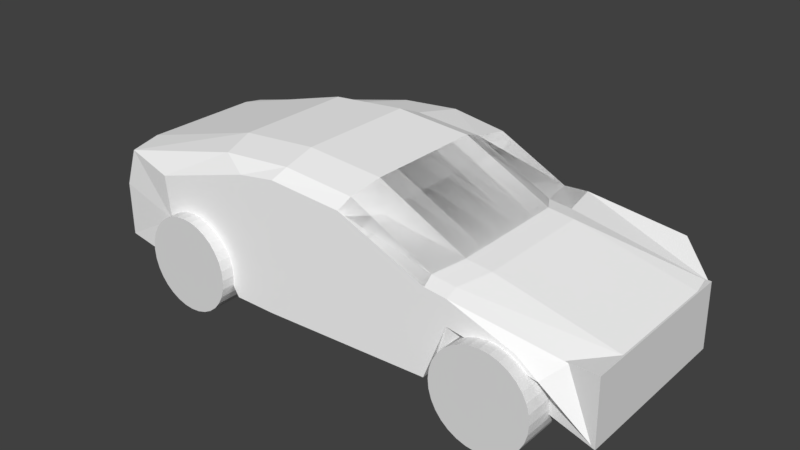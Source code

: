 # Source: car.blend  (saved by Blender 2.79.0; exported with 4.5.12 LTS)
import bpy
from mathutils import Matrix  # noqa: F401  (used for matrix-valued properties, if any)

bpy.ops.wm.read_factory_settings(use_empty=True)
scene = bpy.context.scene
scene.name = 'Scene'

# ---- collections
col_collection_1 = bpy.data.collections.new('Collection 1'); scene.collection.children.link(col_collection_1)

# ---- materials (node trees are filled in below, after node groups)
mat_c__lbremasteredrequiem_pc_nzp_models_vmodels_karambit2 = bpy.data.materials.new('C:\\lbremasteredrequiem\\pc\\nzp\\models\\VModels\\karambit2')
mat_c__lbremasteredrequiem_pc_nzp_models_vmodels_karambit2.alpha_threshold = 0.0
mat_c__lbremasteredrequiem_pc_nzp_models_vmodels_karambit2.use_transparent_shadow = False
mat_c__lbremasteredrequiem_pc_nzp_models_vmodels_karambit2.diffuse_color = (1.0, 1.0, 1.0, 1.0)
mat_c__lbremasteredrequiem_pc_nzp_models_vmodels_karambit2.roughness = 0.5

# ---- material node trees

# ---- world
world_world = bpy.data.worlds.new('World'); scene.world = world_world
world_world.color = (0.05088, 0.05088, 0.05088)
world_world.use_sun_shadow = False
world_world.sun_shadow_jitter_overblur = 0.0
world_world.cycles.sampling_method = 'MANUAL'

# ---- meshes
me_cylinder_002 = bpy.data.meshes.new('Cylinder.002')
me_cylinder_002.from_pydata([(-1.57e-08, 0.9977, 1.902), (-9.963e-09, 0.9985, 2.841), (0.1951, 0.9785, 1.902), (0.1951, 0.9793, 2.841), (0.3827, 0.9216, 1.902), (0.3827, 0.9224, 2.841), (0.5556, 0.8292, 1.902), (0.5556, 0.83, 2.841), (0.7071, 0.7048, 1.902), (0.7071, 0.7056, 2.841), (0.8315, 0.5533, 1.902), (0.8315, 0.5541, 2.841), (0.9239, 0.3804, 1.902), (0.9239, 0.3812, 2.841), (0.9808, 0.1928, 1.902), (0.9808, 0.1936, 2.841), (1.0, -0.002311, 1.902), (1.0, -0.001466, 2.841), (0.9808, -0.1974, 1.902), (0.9808, -0.1966, 2.841), (0.9239, -0.385, 1.902), (0.9239, -0.3841, 2.841), (0.8315, -0.5579, 1.902), (0.8315, -0.557, 2.841), (0.7071, -0.7094, 1.902), (0.7071, -0.7086, 2.841), (0.5556, -0.8338, 1.902), (0.5556, -0.8329, 2.841), (0.3827, -0.9262, 1.902), (0.3827, -0.9253, 2.841), (0.1951, -0.9831, 1.902), (0.1951, -0.9823, 2.841), (-3.415e-07, -1.002, 1.902), (-3.358e-07, -1.001, 2.841), (-0.1951, -0.9831, 1.902), (-0.1951, -0.9823, 2.841), (-0.3827, -0.9262, 1.902), (-0.3827, -0.9253, 2.841), (-0.5556, -0.8338, 1.902), (-0.5556, -0.8329, 2.841), (-0.7071, -0.7094, 1.902), (-0.7071, -0.7086, 2.841), (-0.8315, -0.5579, 1.902), (-0.8315, -0.557, 2.841), (-0.9239, -0.385, 1.902), (-0.9239, -0.3841, 2.841), (-0.9808, -0.1974, 1.902), (-0.9808, -0.1966, 2.841), (-1.0, -0.00231, 1.902), (-1.0, -0.001465, 2.841), (-0.9808, 0.1928, 1.902), (-0.9808, 0.1936, 2.841), (-0.9239, 0.3804, 1.902), (-0.9239, 0.3812, 2.841), (-0.8315, 0.5533, 1.902), (-0.8315, 0.5541, 2.841), (-0.7071, 0.7048, 1.902), (-0.7071, 0.7056, 2.841), (-0.5556, 0.8292, 1.902), (-0.5556, 0.83, 2.841), (-0.3827, 0.9216, 1.902), (-0.3827, 0.9224, 2.841), (-0.1951, 0.9785, 1.902), (-0.1951, 0.9793, 2.841), (-1.57e-08, 0.9977, 1.902), (0.1951, 0.9785, 1.902), (0.3827, 0.9216, 1.902), (0.5556, 0.8292, 1.902), (0.7071, 0.7048, 1.902), (0.8315, 0.5533, 1.902), (0.9239, 0.3804, 1.902), (0.9808, 0.1928, 1.902), (1.0, -0.002311, 1.902), (0.9808, -0.1974, 1.902), (0.9239, -0.385, 1.902), (0.8315, -0.5579, 1.902), (0.7071, -0.7094, 1.902), (0.5556, -0.8338, 1.902), (0.3827, -0.9262, 1.902), (0.1951, -0.9831, 1.902), (-3.415e-07, -1.002, 1.902), (-0.1951, -0.9831, 1.902), (-0.3827, -0.9262, 1.902), (-0.5556, -0.8338, 1.902), (-0.7071, -0.7094, 1.902), (-0.8315, -0.5579, 1.902), (-0.9239, -0.385, 1.902), (-0.9808, -0.1974, 1.902), (-1.0, -0.00231, 1.902), (-0.9808, 0.1928, 1.902), (-0.9239, 0.3804, 1.902), (-0.8315, 0.5533, 1.902), (-0.7071, 0.7048, 1.902), (-0.5556, 0.8292, 1.902), (-0.3827, 0.9216, 1.902), (-0.1951, 0.9785, 1.902), (8.493e-09, 1.001, -2.569), (1.423e-08, 1.002, -1.63), (0.1951, 0.982, -2.569), (0.1951, 0.9829, -1.63), (0.3827, 0.9251, -2.569), (0.3827, 0.926, -1.63), (0.5556, 0.8327, -2.569), (0.5556, 0.8336, -1.63), (0.7071, 0.7084, -2.569), (0.7071, 0.7092, -1.63), (0.8315, 0.5568, -2.569), (0.8315, 0.5577, -1.63), (0.9239, 0.3839, -2.569), (0.9239, 0.3848, -1.63), (0.9808, 0.1963, -2.569), (0.9808, 0.1972, -1.63), (1.0, 0.00125, -2.569), (1.0, 0.002095, -1.63), (0.9808, -0.1938, -2.569), (0.9808, -0.193, -1.63), (0.9239, -0.3814, -2.569), (0.9239, -0.3806, -1.63), (0.8315, -0.5543, -2.569), (0.8315, -0.5535, -1.63), (0.7071, -0.7059, -2.569), (0.7071, -0.705, -1.63), (0.5556, -0.8302, -2.569), (0.5556, -0.8294, -1.63), (0.3827, -0.9226, -2.569), (0.3827, -0.9218, -1.63), (0.1951, -0.9795, -2.569), (0.1951, -0.9787, -1.63), (-3.173e-07, -0.9988, -2.569), (-3.116e-07, -0.9979, -1.63), (-0.1951, -0.9795, -2.569), (-0.1951, -0.9787, -1.63), (-0.3827, -0.9226, -2.569), (-0.3827, -0.9218, -1.63), (-0.5556, -0.8302, -2.569), (-0.5556, -0.8294, -1.63), (-0.7071, -0.7059, -2.569), (-0.7071, -0.705, -1.63), (-0.8315, -0.5543, -2.569), (-0.8315, -0.5535, -1.63), (-0.9239, -0.3814, -2.569), (-0.9239, -0.3806, -1.63), (-0.9808, -0.1938, -2.569), (-0.9808, -0.193, -1.63), (-1.0, 0.001251, -2.569), (-1.0, 0.002096, -1.63), (-0.9808, 0.1963, -2.569), (-0.9808, 0.1972, -1.63), (-0.9239, 0.3839, -2.569), (-0.9239, 0.3848, -1.63), (-0.8315, 0.5568, -2.569), (-0.8315, 0.5577, -1.63), (-0.7071, 0.7084, -2.569), (-0.7071, 0.7092, -1.63), (-0.5556, 0.8327, -2.569), (-0.5556, 0.8336, -1.63), (-0.3827, 0.9251, -2.569), (-0.3827, 0.926, -1.63), (-0.1951, 0.982, -2.569), (-0.1951, 0.9829, -1.63), (8.493e-09, 1.001, -2.569), (0.1951, 0.982, -2.569), (0.3827, 0.9251, -2.569), (0.5556, 0.8327, -2.569), (0.7071, 0.7084, -2.569), (0.8315, 0.5568, -2.569), (0.9239, 0.3839, -2.569), (0.9808, 0.1963, -2.569), (1.0, 0.00125, -2.569), (0.9808, -0.1938, -2.569), (0.9239, -0.3814, -2.569), (0.8315, -0.5543, -2.569), (0.7071, -0.7059, -2.569), (0.5556, -0.8302, -2.569), (0.3827, -0.9226, -2.569), (0.1951, -0.9795, -2.569), (-3.173e-07, -0.9988, -2.569), (-0.1951, -0.9795, -2.569), (-0.3827, -0.9226, -2.569), (-0.5556, -0.8302, -2.569), (-0.7071, -0.7059, -2.569), (-0.8315, -0.5543, -2.569), (-0.9239, -0.3814, -2.569), (-0.9808, -0.1938, -2.569), (-1.0, 0.001251, -2.569), (-0.9808, 0.1963, -2.569), (-0.9239, 0.3839, -2.569), (-0.8315, 0.5568, -2.569), (-0.7071, 0.7084, -2.569), (-0.5556, 0.8327, -2.569), (-0.3827, 0.9251, -2.569), (-0.1951, 0.982, -2.569)], [], [(0, 1, 3, 2), (2, 3, 5, 4), (4, 5, 7, 6), (6, 7, 9, 8), (8, 9, 11, 10), (10, 11, 13, 12), (12, 13, 15, 14), (14, 15, 17, 16), (16, 17, 19, 18), (18, 19, 21, 20), (20, 21, 23, 22), (22, 23, 25, 24), (24, 25, 27, 26), (26, 27, 29, 28), (28, 29, 31, 30), (30, 31, 33, 32), (32, 33, 35, 34), (34, 35, 37, 36), (36, 37, 39, 38), (38, 39, 41, 40), (40, 41, 43, 42), (42, 43, 45, 44), (44, 45, 47, 46), (46, 47, 49, 48), (48, 49, 51, 50), (50, 51, 53, 52), (52, 53, 55, 54), (54, 55, 57, 56), (56, 57, 59, 58), (58, 59, 61, 60), (3, 1, 63, 61, 59, 57, 55, 53, 51, 49, 47, 45, 43, 41, 39, 37, 35, 33, 31, 29, 27, 25, 23, 21, 19, 17, 15, 13, 11, 9, 7, 5), (60, 61, 63, 62), (62, 63, 1, 0), (0, 2, 4, 6, 8, 10, 12, 14, 16, 18, 20, 22, 24, 26, 28, 30, 32, 34, 36, 38, 40, 42, 44, 46, 48, 50, 52, 54, 56, 58, 60, 62), (64, 65, 66, 67, 68, 69, 70, 71, 72, 73, 74, 75, 76, 77, 78, 79, 80, 81, 82, 83, 84, 85, 86, 87, 88, 89, 90, 91, 92, 93, 94, 95), (96, 97, 99, 98), (98, 99, 101, 100), (100, 101, 103, 102), (102, 103, 105, 104), (104, 105, 107, 106), (106, 107, 109, 108), (108, 109, 111, 110), (110, 111, 113, 112), (112, 113, 115, 114), (114, 115, 117, 116), (116, 117, 119, 118), (118, 119, 121, 120), (120, 121, 123, 122), (122, 123, 125, 124), (124, 125, 127, 126), (126, 127, 129, 128), (128, 129, 131, 130), (130, 131, 133, 132), (132, 133, 135, 134), (134, 135, 137, 136), (136, 137, 139, 138), (138, 139, 141, 140), (140, 141, 143, 142), (142, 143, 145, 144), (144, 145, 147, 146), (146, 147, 149, 148), (148, 149, 151, 150), (150, 151, 153, 152), (152, 153, 155, 154), (154, 155, 157, 156), (99, 97, 159, 157, 155, 153, 151, 149, 147, 145, 143, 141, 139, 137, 135, 133, 131, 129, 127, 125, 123, 121, 119, 117, 115, 113, 111, 109, 107, 105, 103, 101), (156, 157, 159, 158), (158, 159, 97, 96), (96, 98, 100, 102, 104, 106, 108, 110, 112, 114, 116, 118, 120, 122, 124, 126, 128, 130, 132, 134, 136, 138, 140, 142, 144, 146, 148, 150, 152, 154, 156, 158), (160, 161, 162, 163, 164, 165, 166, 167, 168, 169, 170, 171, 172, 173, 174, 175, 176, 177, 178, 179, 180, 181, 182, 183, 184, 185, 186, 187, 188, 189, 190, 191)])
_uv = me_cylinder_002.uv_layers.new(name='UVMap')
_uv.uv.foreach_set('vector', [0.9675, 0.3127, 0.9675, 0.4594, 0.9369, 0.4594, 0.9369, 0.3127, 0.9994, 0.1486, 0.9994, 0.2953, 0.9688, 0.2953, 0.9688, 0.1486, 0.528, 0.7566, 0.528, 0.9034, 0.4974, 0.9033, 0.4974, 0.7566, 0.9102, 0.7728, 0.9102, 0.9195, 0.8796, 0.9195, 0.8796, 0.7728, 0.4325, 0.7567, 0.4325, 0.9034, 0.4019, 0.9034, 0.4019, 0.7566, 0.8784, 0.6248, 0.8784, 0.7716, 0.8478, 0.7715, 0.8478, 0.6248, 0.8147, 0.6248, 0.8147, 0.7716, 0.7841, 0.7715, 0.7841, 0.6248, 0.4325, 0.6087, 0.4325, 0.7554, 0.4019, 0.7554, 0.4019, 0.6087, 0.6236, 0.3127, 0.6236, 0.4595, 0.593, 0.4594, 0.593, 0.3127, 0.4006, 0.3127, 0.4006, 0.4595, 0.37, 0.4594, 0.37, 0.3127, 0.4962, 0.4607, 0.4962, 0.6074, 0.4656, 0.6074, 0.4656, 0.4607, 0.6236, 0.7567, 0.6236, 0.9034, 0.593, 0.9033, 0.593, 0.7566, 0.6554, 0.7728, 0.6554, 0.9195, 0.6248, 0.9195, 0.6248, 0.7728, 0.9421, 0.7728, 0.9421, 0.9195, 0.9115, 0.9195, 0.9115, 0.7728, 0.9994, 0.3127, 0.9994, 0.4594, 0.9688, 0.4594, 0.9688, 0.3127, 0.9994, 0.4607, 0.9994, 0.6074, 0.9688, 0.6074, 0.9688, 0.4607, 0.3688, 0.4607, 0.3688, 0.6074, 0.3382, 0.6074, 0.3382, 0.4607, 0.9739, 0.6248, 0.9739, 0.7715, 0.9433, 0.7715, 0.9433, 0.6248, 0.9421, 0.6248, 0.9421, 0.7715, 0.9115, 0.7715, 0.9115, 0.6248, 0.9102, 0.6248, 0.9102, 0.7715, 0.8796, 0.7715, 0.8796, 0.6248, 0.5599, 0.7566, 0.5599, 0.9033, 0.5293, 0.9034, 0.5293, 0.7567, 0.8465, 0.6248, 0.8465, 0.7715, 0.8159, 0.7716, 0.8159, 0.6248, 0.7828, 0.6248, 0.7828, 0.7715, 0.7522, 0.7716, 0.7522, 0.6248, 0.4325, 0.4607, 0.4325, 0.6074, 0.4019, 0.6074, 0.4019, 0.4607, 0.6236, 0.4607, 0.6236, 0.6074, 0.593, 0.6074, 0.593, 0.4607, 0.751, 0.6248, 0.751, 0.7715, 0.7204, 0.7716, 0.7204, 0.6248, 0.4643, 0.6087, 0.4643, 0.7554, 0.4337, 0.7554, 0.4337, 0.6087, 0.5917, 0.6087, 0.5917, 0.7554, 0.5611, 0.7554, 0.5611, 0.6087, 0.6873, 0.6248, 0.6873, 0.7715, 0.6567, 0.7715, 0.6567, 0.6248, 0.4006, 0.7566, 0.4006, 0.9033, 0.37, 0.9034, 0.37, 0.7566, 0.8256, 0.6176, 0.7956, 0.6236, 0.7649, 0.6236, 0.7349, 0.6176, 0.7066, 0.6059, 0.6812, 0.5889, 0.6595, 0.5672, 0.6425, 0.5418, 0.6308, 0.5135, 0.6248, 0.4835, 0.6248, 0.4528, 0.6308, 0.4228, 0.6425, 0.3945, 0.6595, 0.3691, 0.6812, 0.3474, 0.7066, 0.3304, 0.7349, 0.3187, 0.7649, 0.3127, 0.7956, 0.3127, 0.8256, 0.3187, 0.8539, 0.3304, 0.8793, 0.3474, 0.901, 0.3691, 0.918, 0.3945, 0.9297, 0.4228, 0.9357, 0.4528, 0.9357, 0.4835, 0.9297, 0.5135, 0.918, 0.5418, 0.901, 0.5672, 0.8793, 0.5889, 0.8539, 0.6059, 0.8465, 0.7728, 0.8465, 0.9195, 0.8159, 0.9195, 0.8159, 0.7728, 0.9994, 0.0006155, 0.9994, 0.1473, 0.9688, 0.1473, 0.9688, 0.0006178, 0.4835, 0.0006155, 0.5135, 0.006589, 0.5418, 0.01831, 0.5672, 0.03532, 0.5889, 0.05697, 0.6059, 0.08242, 0.6176, 0.1107, 0.6236, 0.1407, 0.6236, 0.1714, 0.6176, 0.2014, 0.6059, 0.2297, 0.5889, 0.2551, 0.5672, 0.2768, 0.5418, 0.2938, 0.5135, 0.3055, 0.4835, 0.3115, 0.4528, 0.3115, 0.4228, 0.3055, 0.3945, 0.2938, 0.3691, 0.2768, 0.3474, 0.2551, 0.3304, 0.2297, 0.3187, 0.2014, 0.3127, 0.1714, 0.3127, 0.1407, 0.3187, 0.1107, 0.3304, 0.08242, 0.3474, 0.05697, 0.3691, 0.03532, 0.3945, 0.01831, 0.4228, 0.006589, 0.4528, 0.0006156, 0.7956, 0.0006155, 0.8256, 0.006589, 0.8539, 0.01831, 0.8793, 0.03532, 0.901, 0.05697, 0.918, 0.08242, 0.9297, 0.1107, 0.9357, 0.1407, 0.9357, 0.1714, 0.9297, 0.2014, 0.918, 0.2297, 0.901, 0.2551, 0.8793, 0.2768, 0.8539, 0.2938, 0.8256, 0.3055, 0.7956, 0.3115, 0.7649, 0.3115, 0.7349, 0.3055, 0.7066, 0.2938, 0.6812, 0.2768, 0.6595, 0.2551, 0.6425, 0.2297, 0.6308, 0.2014, 0.6248, 0.1714, 0.6248, 0.1407, 0.6308, 0.1107, 0.6425, 0.08242, 0.6595, 0.05697, 0.6812, 0.03532, 0.7066, 0.01831, 0.7349, 0.006589, 0.7649, 0.0006156, 0.9675, 0.0006186, 0.9675, 0.1473, 0.9369, 0.1473, 0.9369, 0.0006155, 0.7191, 0.7728, 0.7191, 0.9195, 0.6885, 0.9195, 0.6885, 0.7728, 0.4962, 0.7566, 0.4962, 0.9034, 0.4656, 0.9033, 0.4656, 0.7566, 0.6554, 0.6248, 0.6554, 0.7715, 0.6248, 0.7715, 0.6248, 0.6248, 0.5599, 0.4607, 0.5599, 0.6074, 0.5293, 0.6074, 0.5293, 0.4607, 0.528, 0.4607, 0.528, 0.6074, 0.4974, 0.6074, 0.4974, 0.4607, 0.4643, 0.3127, 0.4643, 0.4595, 0.4337, 0.4594, 0.4337, 0.3127, 0.5599, 0.3127, 0.5599, 0.4595, 0.5293, 0.4594, 0.5293, 0.3127, 0.5917, 0.3127, 0.5917, 0.4595, 0.5611, 0.4594, 0.5611, 0.3127, 0.4325, 0.3127, 0.4325, 0.4595, 0.4019, 0.4594, 0.4019, 0.3127, 0.4643, 0.4607, 0.4643, 0.6074, 0.4337, 0.6074, 0.4337, 0.4607, 0.5599, 0.6087, 0.5599, 0.7554, 0.5293, 0.7554, 0.5293, 0.6087, 0.528, 0.6087, 0.528, 0.7554, 0.4974, 0.7554, 0.4974, 0.6087, 0.3688, 0.7566, 0.3688, 0.9033, 0.3382, 0.9033, 0.3382, 0.7566, 0.6873, 0.7728, 0.6873, 0.9195, 0.6567, 0.9195, 0.6567, 0.7728, 0.9675, 0.1486, 0.9675, 0.2953, 0.9369, 0.2953, 0.9369, 0.1486, 0.9675, 0.4607, 0.9675, 0.6074, 0.9369, 0.6074, 0.9369, 0.4607, 0.751, 0.7728, 0.751, 0.9195, 0.7204, 0.9195, 0.7204, 0.7728, 0.4643, 0.7566, 0.4643, 0.9034, 0.4337, 0.9034, 0.4337, 0.7566, 0.6236, 0.6087, 0.6236, 0.7554, 0.593, 0.7554, 0.593, 0.6087, 0.4962, 0.6087, 0.4962, 0.7554, 0.4656, 0.7554, 0.4656, 0.6087, 0.5917, 0.4607, 0.5917, 0.6074, 0.5611, 0.6074, 0.5611, 0.4607, 0.4006, 0.4607, 0.4006, 0.6074, 0.37, 0.6074, 0.37, 0.4607, 0.4962, 0.3127, 0.4962, 0.4594, 0.4656, 0.4595, 0.4656, 0.3127, 0.528, 0.3127, 0.528, 0.4594, 0.4974, 0.4595, 0.4974, 0.3127, 0.3688, 0.3127, 0.3688, 0.4594, 0.3382, 0.4595, 0.3382, 0.3127, 0.3688, 0.6086, 0.3688, 0.7554, 0.3382, 0.7554, 0.3382, 0.6087, 0.4006, 0.6087, 0.4006, 0.7554, 0.37, 0.7554, 0.37, 0.6087, 0.7191, 0.6248, 0.7191, 0.7715, 0.6885, 0.7715, 0.6885, 0.6248, 0.5917, 0.7566, 0.5917, 0.9033, 0.5611, 0.9034, 0.5611, 0.7566, 0.1714, 0.9357, 0.1407, 0.9357, 0.1107, 0.9297, 0.08242, 0.918, 0.05697, 0.901, 0.03532, 0.8793, 0.01831, 0.8539, 0.006589, 0.8256, 0.0006157, 0.7956, 0.0006155, 0.7649, 0.006589, 0.7349, 0.01831, 0.7066, 0.03532, 0.6812, 0.05697, 0.6595, 0.08242, 0.6425, 0.1107, 0.6308, 0.1407, 0.6248, 0.1714, 0.6248, 0.2014, 0.6308, 0.2297, 0.6425, 0.2551, 0.6595, 0.2768, 0.6812, 0.2938, 0.7066, 0.3055, 0.7349, 0.3115, 0.7649, 0.3115, 0.7956, 0.3055, 0.8256, 0.2938, 0.8539, 0.2768, 0.8793, 0.2551, 0.901, 0.2297, 0.918, 0.2014, 0.9297, 0.7828, 0.7728, 0.7828, 0.9195, 0.7522, 0.9195, 0.7522, 0.7728, 0.9739, 0.7728, 0.9739, 0.9195, 0.9433, 0.9195, 0.9433, 0.7728, 0.1107, 0.006589, 0.1407, 0.0006155, 0.1714, 0.0006156, 0.2014, 0.006589, 0.2297, 0.01831, 0.2551, 0.03532, 0.2768, 0.05697, 0.2938, 0.08242, 0.3055, 0.1107, 0.3115, 0.1407, 0.3115, 0.1714, 0.3055, 0.2014, 0.2938, 0.2297, 0.2768, 0.2551, 0.2551, 0.2768, 0.2297, 0.2938, 0.2014, 0.3055, 0.1714, 0.3115, 0.1407, 0.3115, 0.1107, 0.3055, 0.08242, 0.2938, 0.05697, 0.2768, 0.03532, 0.2551, 0.01831, 0.2297, 0.006589, 0.2014, 0.0006155, 0.1714, 0.0006157, 0.1407, 0.006589, 0.1107, 0.01831, 0.08242, 0.03532, 0.05697, 0.05697, 0.03532, 0.08242, 0.01831, 0.1107, 0.3187, 0.1407, 0.3127, 0.1714, 0.3127, 0.2014, 0.3187, 0.2297, 0.3304, 0.2551, 0.3474, 0.2768, 0.3691, 0.2938, 0.3945, 0.3055, 0.4228, 0.3115, 0.4528, 0.3115, 0.4835, 0.3055, 0.5135, 0.2938, 0.5418, 0.2768, 0.5672, 0.2551, 0.5889, 0.2297, 0.6059, 0.2014, 0.6176, 0.1714, 0.6236, 0.1407, 0.6236, 0.1107, 0.6176, 0.08242, 0.6059, 0.05697, 0.5889, 0.03532, 0.5672, 0.01831, 0.5418, 0.006589, 0.5135, 0.0006155, 0.4835, 0.0006157, 0.4528, 0.006589, 0.4228, 0.01831, 0.3945, 0.03532, 0.3691, 0.05697, 0.3474, 0.08242, 0.3304])
me_cylinder_002.use_remesh_preserve_volume = False
me_cylinder_002.use_remesh_preserve_attributes = False
me_cylinder_002.use_mirror_vertex_groups = False
me_cylinder_002.update()
me_cube = bpy.data.meshes.new('Cube')
me_cube.from_pydata([(-0.2365, -0.8169, -0.07869), (-0.2365, -0.8169, 0.3677), (-0.2365, 2.037, -0.07869), (-0.2365, 2.037, 0.3677), (1.783, -0.8169, -0.7081), (1.763, -0.8169, 0.3474), (1.783, 2.037, -0.7081), (1.763, 2.037, 0.3474)], [], [(0, 1, 3, 2), (2, 3, 7, 6), (6, 7, 5, 4), (4, 5, 1, 0), (2, 6, 4, 0), (7, 3, 1, 5)])
_ca = me_cube.color_attributes.new('Col', 'BYTE_COLOR', 'CORNER')
_ca.data.foreach_set('color', [1.0, 1.0, 1.0, 1.0, 1.0, 1.0, 1.0, 1.0, 1.0, 1.0, 1.0, 1.0, 1.0, 1.0, 1.0, 1.0, 1.0, 1.0, 1.0, 1.0, 1.0, 1.0, 1.0, 1.0, 1.0, 1.0, 1.0, 1.0, 1.0, 1.0, 1.0, 1.0, 1.0, 1.0, 1.0, 1.0, 1.0, 1.0, 1.0, 1.0, 1.0, 1.0, 1.0, 1.0, 1.0, 1.0, 1.0, 1.0, 1.0, 1.0, 1.0, 1.0, 1.0, 1.0, 1.0, 1.0, 1.0, 1.0, 1.0, 1.0, 1.0, 1.0, 1.0, 1.0, 1.0, 1.0, 1.0, 1.0, 1.0, 1.0, 1.0, 1.0, 1.0, 1.0, 1.0, 1.0, 1.0, 1.0, 1.0, 1.0, 1.0, 1.0, 1.0, 1.0, 1.0, 1.0, 1.0, 1.0, 1.0, 1.0, 1.0, 1.0, 1.0, 1.0, 1.0, 1.0])
me_cube.use_remesh_preserve_volume = False
me_cube.use_remesh_preserve_attributes = False
me_cube.use_mirror_vertex_groups = False
me_cube.update()
me_c__lbremasteredrequiem_pc_nzp_models_vmodels_karambit2_001 = bpy.data.meshes.new('C:\\lbremasteredrequiem\\pc\\nzp\\models\\VModels\\karambit2.001')
me_c__lbremasteredrequiem_pc_nzp_models_vmodels_karambit2_001.from_pydata([(0.4659, 1.187, 1.066), (0.476, 1.815, 0.94), (1.761, 1.187, 0.4228), (1.626, 1.815, 0.3687), (2.137, 1.187, 0.3819), (1.96, 1.931, 0.3324), (0.5193, 0.8341, 1.204), (1.97, 0.8341, 0.4835), (0.5193, 0.4873, 1.204), (1.97, 0.4873, 0.4835), (0.5193, 0.1066, 1.204), (1.97, 0.1066, 0.4835), (0.5193, -0.2826, 1.204), (1.97, -0.2826, 0.4835), (0.5193, -0.731, 1.204), (1.97, -0.731, 0.4835), (0.5193, -1.103, 1.204), (1.97, -1.103, 0.4835), (0.4918, -1.654, 1.113), (1.841, -1.654, 0.443), (2.233, -1.654, 0.4004), (0.4654, -1.89, 0.99), (1.913, -1.89, 0.3883)], [(19, 20)], [(3, 2, 4, 5), (3, 1, 0, 2), (2, 0, 6, 7), (7, 6, 8, 9), (9, 8, 10, 11), (11, 10, 12, 13), (15, 14, 16, 17), (13, 12, 14, 15), (17, 16, 18, 19), (19, 18, 21, 22)])
_uv = me_c__lbremasteredrequiem_pc_nzp_models_vmodels_karambit2_001.uv_layers.new(name='C:\\lbremasteredrequiem\\pc\\nzp\\models\\VModels\\karambit2')
_uv.uv.foreach_set('vector', [0.73, 0.3913, 0.5298, 0.3961, 0.5037, 0.2816, 0.7416, 0.2816, 0.419, 0.1982, 0.02048, 0.1982, 0.0002434, 0.0002434, 0.4491, 0.0002434, 0.4533, 0.7521, 0.004457, 0.7521, 0.0002434, 0.6334, 0.5032, 0.6334, 0.5032, 0.9789, 0.0002434, 0.9789, 0.0002434, 0.8712, 0.5032, 0.8712, 0.5032, 0.8707, 0.0002434, 0.8707, 0.0002434, 0.7526, 0.5032, 0.7526, 0.5032, 0.6329, 0.0002434, 0.6329, 0.0002434, 0.5121, 0.5032, 0.5121, 0.9525, 0.1158, 0.4496, 0.1158, 0.4496, 0.0002434, 0.9525, 0.0002435, 0.5032, 0.5116, 0.0002434, 0.5116, 0.0002434, 0.3725, 0.5032, 0.3725, 0.5032, 0.372, 0.0002434, 0.372, 0.005174, 0.1987, 0.4728, 0.1987, 0.9712, 0.2811, 0.5037, 0.2811, 0.5133, 0.1987, 0.9998, 0.2081])
me_c__lbremasteredrequiem_pc_nzp_models_vmodels_karambit2_001.materials.append(mat_c__lbremasteredrequiem_pc_nzp_models_vmodels_karambit2)
me_c__lbremasteredrequiem_pc_nzp_models_vmodels_karambit2_001.use_remesh_preserve_volume = False
me_c__lbremasteredrequiem_pc_nzp_models_vmodels_karambit2_001.use_remesh_preserve_attributes = False
me_c__lbremasteredrequiem_pc_nzp_models_vmodels_karambit2_001.use_mirror_vertex_groups = False
me_c__lbremasteredrequiem_pc_nzp_models_vmodels_karambit2_001.update()
me_cylinder_001 = bpy.data.meshes.new('Cylinder.001')
me_cylinder_001.from_pydata([(-1.57e-08, 0.9977, 1.902), (-9.963e-09, 0.9985, 2.841), (0.1951, 0.9785, 1.902), (0.1951, 0.9793, 2.841), (0.3827, 0.9216, 1.902), (0.3827, 0.9224, 2.841), (0.5556, 0.8292, 1.902), (0.5556, 0.83, 2.841), (0.7071, 0.7048, 1.902), (0.7071, 0.7056, 2.841), (0.8315, 0.5533, 1.902), (0.8315, 0.5541, 2.841), (0.9239, 0.3804, 1.902), (0.9239, 0.3812, 2.841), (0.9808, 0.1928, 1.902), (0.9808, 0.1936, 2.841), (1.0, -0.002311, 1.902), (1.0, -0.001466, 2.841), (0.9808, -0.1974, 1.902), (0.9808, -0.1966, 2.841), (0.9239, -0.385, 1.902), (0.9239, -0.3841, 2.841), (0.8315, -0.5579, 1.902), (0.8315, -0.557, 2.841), (0.7071, -0.7094, 1.902), (0.7071, -0.7086, 2.841), (0.5556, -0.8338, 1.902), (0.5556, -0.8329, 2.841), (0.3827, -0.9262, 1.902), (0.3827, -0.9253, 2.841), (0.1951, -0.9831, 1.902), (0.1951, -0.9823, 2.841), (-3.415e-07, -1.002, 1.902), (-3.358e-07, -1.001, 2.841), (-0.1951, -0.9831, 1.902), (-0.1951, -0.9823, 2.841), (-0.3827, -0.9262, 1.902), (-0.3827, -0.9253, 2.841), (-0.5556, -0.8338, 1.902), (-0.5556, -0.8329, 2.841), (-0.7071, -0.7094, 1.902), (-0.7071, -0.7086, 2.841), (-0.8315, -0.5579, 1.902), (-0.8315, -0.557, 2.841), (-0.9239, -0.385, 1.902), (-0.9239, -0.3841, 2.841), (-0.9808, -0.1974, 1.902), (-0.9808, -0.1966, 2.841), (-1.0, -0.00231, 1.902), (-1.0, -0.001465, 2.841), (-0.9808, 0.1928, 1.902), (-0.9808, 0.1936, 2.841), (-0.9239, 0.3804, 1.902), (-0.9239, 0.3812, 2.841), (-0.8315, 0.5533, 1.902), (-0.8315, 0.5541, 2.841), (-0.7071, 0.7048, 1.902), (-0.7071, 0.7056, 2.841), (-0.5556, 0.8292, 1.902), (-0.5556, 0.83, 2.841), (-0.3827, 0.9216, 1.902), (-0.3827, 0.9224, 2.841), (-0.1951, 0.9785, 1.902), (-0.1951, 0.9793, 2.841), (-1.57e-08, 0.9977, 1.902), (0.1951, 0.9785, 1.902), (0.3827, 0.9216, 1.902), (0.5556, 0.8292, 1.902), (0.7071, 0.7048, 1.902), (0.8315, 0.5533, 1.902), (0.9239, 0.3804, 1.902), (0.9808, 0.1928, 1.902), (1.0, -0.002311, 1.902), (0.9808, -0.1974, 1.902), (0.9239, -0.385, 1.902), (0.8315, -0.5579, 1.902), (0.7071, -0.7094, 1.902), (0.5556, -0.8338, 1.902), (0.3827, -0.9262, 1.902), (0.1951, -0.9831, 1.902), (-3.415e-07, -1.002, 1.902), (-0.1951, -0.9831, 1.902), (-0.3827, -0.9262, 1.902), (-0.5556, -0.8338, 1.902), (-0.7071, -0.7094, 1.902), (-0.8315, -0.5579, 1.902), (-0.9239, -0.385, 1.902), (-0.9808, -0.1974, 1.902), (-1.0, -0.00231, 1.902), (-0.9808, 0.1928, 1.902), (-0.9239, 0.3804, 1.902), (-0.8315, 0.5533, 1.902), (-0.7071, 0.7048, 1.902), (-0.5556, 0.8292, 1.902), (-0.3827, 0.9216, 1.902), (-0.1951, 0.9785, 1.902), (8.493e-09, 1.001, -2.569), (1.423e-08, 1.002, -1.63), (0.1951, 0.982, -2.569), (0.1951, 0.9829, -1.63), (0.3827, 0.9251, -2.569), (0.3827, 0.926, -1.63), (0.5556, 0.8327, -2.569), (0.5556, 0.8336, -1.63), (0.7071, 0.7084, -2.569), (0.7071, 0.7092, -1.63), (0.8315, 0.5568, -2.569), (0.8315, 0.5577, -1.63), (0.9239, 0.3839, -2.569), (0.9239, 0.3848, -1.63), (0.9808, 0.1963, -2.569), (0.9808, 0.1972, -1.63), (1.0, 0.00125, -2.569), (1.0, 0.002095, -1.63), (0.9808, -0.1938, -2.569), (0.9808, -0.193, -1.63), (0.9239, -0.3814, -2.569), (0.9239, -0.3806, -1.63), (0.8315, -0.5543, -2.569), (0.8315, -0.5535, -1.63), (0.7071, -0.7059, -2.569), (0.7071, -0.705, -1.63), (0.5556, -0.8302, -2.569), (0.5556, -0.8294, -1.63), (0.3827, -0.9226, -2.569), (0.3827, -0.9218, -1.63), (0.1951, -0.9795, -2.569), (0.1951, -0.9787, -1.63), (-3.173e-07, -0.9988, -2.569), (-3.116e-07, -0.9979, -1.63), (-0.1951, -0.9795, -2.569), (-0.1951, -0.9787, -1.63), (-0.3827, -0.9226, -2.569), (-0.3827, -0.9218, -1.63), (-0.5556, -0.8302, -2.569), (-0.5556, -0.8294, -1.63), (-0.7071, -0.7059, -2.569), (-0.7071, -0.705, -1.63), (-0.8315, -0.5543, -2.569), (-0.8315, -0.5535, -1.63), (-0.9239, -0.3814, -2.569), (-0.9239, -0.3806, -1.63), (-0.9808, -0.1938, -2.569), (-0.9808, -0.193, -1.63), (-1.0, 0.001251, -2.569), (-1.0, 0.002096, -1.63), (-0.9808, 0.1963, -2.569), (-0.9808, 0.1972, -1.63), (-0.9239, 0.3839, -2.569), (-0.9239, 0.3848, -1.63), (-0.8315, 0.5568, -2.569), (-0.8315, 0.5577, -1.63), (-0.7071, 0.7084, -2.569), (-0.7071, 0.7092, -1.63), (-0.5556, 0.8327, -2.569), (-0.5556, 0.8336, -1.63), (-0.3827, 0.9251, -2.569), (-0.3827, 0.926, -1.63), (-0.1951, 0.982, -2.569), (-0.1951, 0.9829, -1.63), (8.493e-09, 1.001, -2.569), (0.1951, 0.982, -2.569), (0.3827, 0.9251, -2.569), (0.5556, 0.8327, -2.569), (0.7071, 0.7084, -2.569), (0.8315, 0.5568, -2.569), (0.9239, 0.3839, -2.569), (0.9808, 0.1963, -2.569), (1.0, 0.00125, -2.569), (0.9808, -0.1938, -2.569), (0.9239, -0.3814, -2.569), (0.8315, -0.5543, -2.569), (0.7071, -0.7059, -2.569), (0.5556, -0.8302, -2.569), (0.3827, -0.9226, -2.569), (0.1951, -0.9795, -2.569), (-3.173e-07, -0.9988, -2.569), (-0.1951, -0.9795, -2.569), (-0.3827, -0.9226, -2.569), (-0.5556, -0.8302, -2.569), (-0.7071, -0.7059, -2.569), (-0.8315, -0.5543, -2.569), (-0.9239, -0.3814, -2.569), (-0.9808, -0.1938, -2.569), (-1.0, 0.001251, -2.569), (-0.9808, 0.1963, -2.569), (-0.9239, 0.3839, -2.569), (-0.8315, 0.5568, -2.569), (-0.7071, 0.7084, -2.569), (-0.5556, 0.8327, -2.569), (-0.3827, 0.9251, -2.569), (-0.1951, 0.982, -2.569)], [], [(0, 1, 3, 2), (2, 3, 5, 4), (4, 5, 7, 6), (6, 7, 9, 8), (8, 9, 11, 10), (10, 11, 13, 12), (12, 13, 15, 14), (14, 15, 17, 16), (16, 17, 19, 18), (18, 19, 21, 20), (20, 21, 23, 22), (22, 23, 25, 24), (24, 25, 27, 26), (26, 27, 29, 28), (28, 29, 31, 30), (30, 31, 33, 32), (32, 33, 35, 34), (34, 35, 37, 36), (36, 37, 39, 38), (38, 39, 41, 40), (40, 41, 43, 42), (42, 43, 45, 44), (44, 45, 47, 46), (46, 47, 49, 48), (48, 49, 51, 50), (50, 51, 53, 52), (52, 53, 55, 54), (54, 55, 57, 56), (56, 57, 59, 58), (58, 59, 61, 60), (3, 1, 63, 61, 59, 57, 55, 53, 51, 49, 47, 45, 43, 41, 39, 37, 35, 33, 31, 29, 27, 25, 23, 21, 19, 17, 15, 13, 11, 9, 7, 5), (60, 61, 63, 62), (62, 63, 1, 0), (0, 2, 4, 6, 8, 10, 12, 14, 16, 18, 20, 22, 24, 26, 28, 30, 32, 34, 36, 38, 40, 42, 44, 46, 48, 50, 52, 54, 56, 58, 60, 62), (64, 65, 66, 67, 68, 69, 70, 71, 72, 73, 74, 75, 76, 77, 78, 79, 80, 81, 82, 83, 84, 85, 86, 87, 88, 89, 90, 91, 92, 93, 94, 95), (96, 97, 99, 98), (98, 99, 101, 100), (100, 101, 103, 102), (102, 103, 105, 104), (104, 105, 107, 106), (106, 107, 109, 108), (108, 109, 111, 110), (110, 111, 113, 112), (112, 113, 115, 114), (114, 115, 117, 116), (116, 117, 119, 118), (118, 119, 121, 120), (120, 121, 123, 122), (122, 123, 125, 124), (124, 125, 127, 126), (126, 127, 129, 128), (128, 129, 131, 130), (130, 131, 133, 132), (132, 133, 135, 134), (134, 135, 137, 136), (136, 137, 139, 138), (138, 139, 141, 140), (140, 141, 143, 142), (142, 143, 145, 144), (144, 145, 147, 146), (146, 147, 149, 148), (148, 149, 151, 150), (150, 151, 153, 152), (152, 153, 155, 154), (154, 155, 157, 156), (99, 97, 159, 157, 155, 153, 151, 149, 147, 145, 143, 141, 139, 137, 135, 133, 131, 129, 127, 125, 123, 121, 119, 117, 115, 113, 111, 109, 107, 105, 103, 101), (156, 157, 159, 158), (158, 159, 97, 96), (96, 98, 100, 102, 104, 106, 108, 110, 112, 114, 116, 118, 120, 122, 124, 126, 128, 130, 132, 134, 136, 138, 140, 142, 144, 146, 148, 150, 152, 154, 156, 158), (160, 161, 162, 163, 164, 165, 166, 167, 168, 169, 170, 171, 172, 173, 174, 175, 176, 177, 178, 179, 180, 181, 182, 183, 184, 185, 186, 187, 188, 189, 190, 191)])
_uv = me_cylinder_001.uv_layers.new(name='UVMap')
_uv.uv.foreach_set('vector', [0.9675, 0.3127, 0.9675, 0.4594, 0.9369, 0.4594, 0.9369, 0.3127, 0.9994, 0.1486, 0.9994, 0.2953, 0.9688, 0.2953, 0.9688, 0.1486, 0.528, 0.7566, 0.528, 0.9034, 0.4974, 0.9033, 0.4974, 0.7566, 0.9102, 0.7728, 0.9102, 0.9195, 0.8796, 0.9195, 0.8796, 0.7728, 0.4325, 0.7567, 0.4325, 0.9034, 0.4019, 0.9034, 0.4019, 0.7566, 0.8784, 0.6248, 0.8784, 0.7716, 0.8478, 0.7715, 0.8478, 0.6248, 0.8147, 0.6248, 0.8147, 0.7716, 0.7841, 0.7715, 0.7841, 0.6248, 0.4325, 0.6087, 0.4325, 0.7554, 0.4019, 0.7554, 0.4019, 0.6087, 0.6236, 0.3127, 0.6236, 0.4595, 0.593, 0.4594, 0.593, 0.3127, 0.4006, 0.3127, 0.4006, 0.4595, 0.37, 0.4594, 0.37, 0.3127, 0.4962, 0.4607, 0.4962, 0.6074, 0.4656, 0.6074, 0.4656, 0.4607, 0.6236, 0.7567, 0.6236, 0.9034, 0.593, 0.9033, 0.593, 0.7566, 0.6554, 0.7728, 0.6554, 0.9195, 0.6248, 0.9195, 0.6248, 0.7728, 0.9421, 0.7728, 0.9421, 0.9195, 0.9115, 0.9195, 0.9115, 0.7728, 0.9994, 0.3127, 0.9994, 0.4594, 0.9688, 0.4594, 0.9688, 0.3127, 0.9994, 0.4607, 0.9994, 0.6074, 0.9688, 0.6074, 0.9688, 0.4607, 0.3688, 0.4607, 0.3688, 0.6074, 0.3382, 0.6074, 0.3382, 0.4607, 0.9739, 0.6248, 0.9739, 0.7715, 0.9433, 0.7715, 0.9433, 0.6248, 0.9421, 0.6248, 0.9421, 0.7715, 0.9115, 0.7715, 0.9115, 0.6248, 0.9102, 0.6248, 0.9102, 0.7715, 0.8796, 0.7715, 0.8796, 0.6248, 0.5599, 0.7566, 0.5599, 0.9033, 0.5293, 0.9034, 0.5293, 0.7567, 0.8465, 0.6248, 0.8465, 0.7715, 0.8159, 0.7716, 0.8159, 0.6248, 0.7828, 0.6248, 0.7828, 0.7715, 0.7522, 0.7716, 0.7522, 0.6248, 0.4325, 0.4607, 0.4325, 0.6074, 0.4019, 0.6074, 0.4019, 0.4607, 0.6236, 0.4607, 0.6236, 0.6074, 0.593, 0.6074, 0.593, 0.4607, 0.751, 0.6248, 0.751, 0.7715, 0.7204, 0.7716, 0.7204, 0.6248, 0.4643, 0.6087, 0.4643, 0.7554, 0.4337, 0.7554, 0.4337, 0.6087, 0.5917, 0.6087, 0.5917, 0.7554, 0.5611, 0.7554, 0.5611, 0.6087, 0.6873, 0.6248, 0.6873, 0.7715, 0.6567, 0.7715, 0.6567, 0.6248, 0.4006, 0.7566, 0.4006, 0.9033, 0.37, 0.9034, 0.37, 0.7566, 0.8256, 0.6176, 0.7956, 0.6236, 0.7649, 0.6236, 0.7349, 0.6176, 0.7066, 0.6059, 0.6812, 0.5889, 0.6595, 0.5672, 0.6425, 0.5418, 0.6308, 0.5135, 0.6248, 0.4835, 0.6248, 0.4528, 0.6308, 0.4228, 0.6425, 0.3945, 0.6595, 0.3691, 0.6812, 0.3474, 0.7066, 0.3304, 0.7349, 0.3187, 0.7649, 0.3127, 0.7956, 0.3127, 0.8256, 0.3187, 0.8539, 0.3304, 0.8793, 0.3474, 0.901, 0.3691, 0.918, 0.3945, 0.9297, 0.4228, 0.9357, 0.4528, 0.9357, 0.4835, 0.9297, 0.5135, 0.918, 0.5418, 0.901, 0.5672, 0.8793, 0.5889, 0.8539, 0.6059, 0.8465, 0.7728, 0.8465, 0.9195, 0.8159, 0.9195, 0.8159, 0.7728, 0.9994, 0.0006155, 0.9994, 0.1473, 0.9688, 0.1473, 0.9688, 0.0006178, 0.4835, 0.0006155, 0.5135, 0.006589, 0.5418, 0.01831, 0.5672, 0.03532, 0.5889, 0.05697, 0.6059, 0.08242, 0.6176, 0.1107, 0.6236, 0.1407, 0.6236, 0.1714, 0.6176, 0.2014, 0.6059, 0.2297, 0.5889, 0.2551, 0.5672, 0.2768, 0.5418, 0.2938, 0.5135, 0.3055, 0.4835, 0.3115, 0.4528, 0.3115, 0.4228, 0.3055, 0.3945, 0.2938, 0.3691, 0.2768, 0.3474, 0.2551, 0.3304, 0.2297, 0.3187, 0.2014, 0.3127, 0.1714, 0.3127, 0.1407, 0.3187, 0.1107, 0.3304, 0.08242, 0.3474, 0.05697, 0.3691, 0.03532, 0.3945, 0.01831, 0.4228, 0.006589, 0.4528, 0.0006156, 0.7956, 0.0006155, 0.8256, 0.006589, 0.8539, 0.01831, 0.8793, 0.03532, 0.901, 0.05697, 0.918, 0.08242, 0.9297, 0.1107, 0.9357, 0.1407, 0.9357, 0.1714, 0.9297, 0.2014, 0.918, 0.2297, 0.901, 0.2551, 0.8793, 0.2768, 0.8539, 0.2938, 0.8256, 0.3055, 0.7956, 0.3115, 0.7649, 0.3115, 0.7349, 0.3055, 0.7066, 0.2938, 0.6812, 0.2768, 0.6595, 0.2551, 0.6425, 0.2297, 0.6308, 0.2014, 0.6248, 0.1714, 0.6248, 0.1407, 0.6308, 0.1107, 0.6425, 0.08242, 0.6595, 0.05697, 0.6812, 0.03532, 0.7066, 0.01831, 0.7349, 0.006589, 0.7649, 0.0006156, 0.9675, 0.0006186, 0.9675, 0.1473, 0.9369, 0.1473, 0.9369, 0.0006155, 0.7191, 0.7728, 0.7191, 0.9195, 0.6885, 0.9195, 0.6885, 0.7728, 0.4962, 0.7566, 0.4962, 0.9034, 0.4656, 0.9033, 0.4656, 0.7566, 0.6554, 0.6248, 0.6554, 0.7715, 0.6248, 0.7715, 0.6248, 0.6248, 0.5599, 0.4607, 0.5599, 0.6074, 0.5293, 0.6074, 0.5293, 0.4607, 0.528, 0.4607, 0.528, 0.6074, 0.4974, 0.6074, 0.4974, 0.4607, 0.4643, 0.3127, 0.4643, 0.4595, 0.4337, 0.4594, 0.4337, 0.3127, 0.5599, 0.3127, 0.5599, 0.4595, 0.5293, 0.4594, 0.5293, 0.3127, 0.5917, 0.3127, 0.5917, 0.4595, 0.5611, 0.4594, 0.5611, 0.3127, 0.4325, 0.3127, 0.4325, 0.4595, 0.4019, 0.4594, 0.4019, 0.3127, 0.4643, 0.4607, 0.4643, 0.6074, 0.4337, 0.6074, 0.4337, 0.4607, 0.5599, 0.6087, 0.5599, 0.7554, 0.5293, 0.7554, 0.5293, 0.6087, 0.528, 0.6087, 0.528, 0.7554, 0.4974, 0.7554, 0.4974, 0.6087, 0.3688, 0.7566, 0.3688, 0.9033, 0.3382, 0.9033, 0.3382, 0.7566, 0.6873, 0.7728, 0.6873, 0.9195, 0.6567, 0.9195, 0.6567, 0.7728, 0.9675, 0.1486, 0.9675, 0.2953, 0.9369, 0.2953, 0.9369, 0.1486, 0.9675, 0.4607, 0.9675, 0.6074, 0.9369, 0.6074, 0.9369, 0.4607, 0.751, 0.7728, 0.751, 0.9195, 0.7204, 0.9195, 0.7204, 0.7728, 0.4643, 0.7566, 0.4643, 0.9034, 0.4337, 0.9034, 0.4337, 0.7566, 0.6236, 0.6087, 0.6236, 0.7554, 0.593, 0.7554, 0.593, 0.6087, 0.4962, 0.6087, 0.4962, 0.7554, 0.4656, 0.7554, 0.4656, 0.6087, 0.5917, 0.4607, 0.5917, 0.6074, 0.5611, 0.6074, 0.5611, 0.4607, 0.4006, 0.4607, 0.4006, 0.6074, 0.37, 0.6074, 0.37, 0.4607, 0.4962, 0.3127, 0.4962, 0.4594, 0.4656, 0.4595, 0.4656, 0.3127, 0.528, 0.3127, 0.528, 0.4594, 0.4974, 0.4595, 0.4974, 0.3127, 0.3688, 0.3127, 0.3688, 0.4594, 0.3382, 0.4595, 0.3382, 0.3127, 0.3688, 0.6086, 0.3688, 0.7554, 0.3382, 0.7554, 0.3382, 0.6087, 0.4006, 0.6087, 0.4006, 0.7554, 0.37, 0.7554, 0.37, 0.6087, 0.7191, 0.6248, 0.7191, 0.7715, 0.6885, 0.7715, 0.6885, 0.6248, 0.5917, 0.7566, 0.5917, 0.9033, 0.5611, 0.9034, 0.5611, 0.7566, 0.1714, 0.9357, 0.1407, 0.9357, 0.1107, 0.9297, 0.08242, 0.918, 0.05697, 0.901, 0.03532, 0.8793, 0.01831, 0.8539, 0.006589, 0.8256, 0.0006157, 0.7956, 0.0006155, 0.7649, 0.006589, 0.7349, 0.01831, 0.7066, 0.03532, 0.6812, 0.05697, 0.6595, 0.08242, 0.6425, 0.1107, 0.6308, 0.1407, 0.6248, 0.1714, 0.6248, 0.2014, 0.6308, 0.2297, 0.6425, 0.2551, 0.6595, 0.2768, 0.6812, 0.2938, 0.7066, 0.3055, 0.7349, 0.3115, 0.7649, 0.3115, 0.7956, 0.3055, 0.8256, 0.2938, 0.8539, 0.2768, 0.8793, 0.2551, 0.901, 0.2297, 0.918, 0.2014, 0.9297, 0.7828, 0.7728, 0.7828, 0.9195, 0.7522, 0.9195, 0.7522, 0.7728, 0.9739, 0.7728, 0.9739, 0.9195, 0.9433, 0.9195, 0.9433, 0.7728, 0.1107, 0.006589, 0.1407, 0.0006155, 0.1714, 0.0006156, 0.2014, 0.006589, 0.2297, 0.01831, 0.2551, 0.03532, 0.2768, 0.05697, 0.2938, 0.08242, 0.3055, 0.1107, 0.3115, 0.1407, 0.3115, 0.1714, 0.3055, 0.2014, 0.2938, 0.2297, 0.2768, 0.2551, 0.2551, 0.2768, 0.2297, 0.2938, 0.2014, 0.3055, 0.1714, 0.3115, 0.1407, 0.3115, 0.1107, 0.3055, 0.08242, 0.2938, 0.05697, 0.2768, 0.03532, 0.2551, 0.01831, 0.2297, 0.006589, 0.2014, 0.0006155, 0.1714, 0.0006157, 0.1407, 0.006589, 0.1107, 0.01831, 0.08242, 0.03532, 0.05697, 0.05697, 0.03532, 0.08242, 0.01831, 0.1107, 0.3187, 0.1407, 0.3127, 0.1714, 0.3127, 0.2014, 0.3187, 0.2297, 0.3304, 0.2551, 0.3474, 0.2768, 0.3691, 0.2938, 0.3945, 0.3055, 0.4228, 0.3115, 0.4528, 0.3115, 0.4835, 0.3055, 0.5135, 0.2938, 0.5418, 0.2768, 0.5672, 0.2551, 0.5889, 0.2297, 0.6059, 0.2014, 0.6176, 0.1714, 0.6236, 0.1407, 0.6236, 0.1107, 0.6176, 0.08242, 0.6059, 0.05697, 0.5889, 0.03532, 0.5672, 0.01831, 0.5418, 0.006589, 0.5135, 0.0006155, 0.4835, 0.0006157, 0.4528, 0.006589, 0.4228, 0.01831, 0.3945, 0.03532, 0.3691, 0.05697, 0.3474, 0.08242, 0.3304])
me_cylinder_001.use_remesh_preserve_volume = False
me_cylinder_001.use_remesh_preserve_attributes = False
me_cylinder_001.use_mirror_vertex_groups = False
me_cylinder_001.update()
me_c__lbremasteredrequiem_pc_nzp_models_vmodels_karambit2 = bpy.data.meshes.new('C:\\lbremasteredrequiem\\pc\\nzp\\models\\VModels\\karambit2')
me_c__lbremasteredrequiem_pc_nzp_models_vmodels_karambit2.from_pydata([(-0.7951, 1.187, -1.018), (0.4659, 1.187, 1.066), (-1.586, 1.815, -1.103), (0.476, 1.815, 0.94), (1.76, 1.187, -1.018), (1.761, 1.187, 0.4228), (1.625, 1.815, -0.9317), (1.626, 1.815, 0.3687), (-2.008, 1.187, -0.09606), (-0.6645, 1.187, 1.149), (-2.182, 1.943, -0.1442), (-0.5277, 1.943, 1.014), (-2.739, 1.187, -0.09606), (-1.803, 1.187, 1.044), (-2.37, 1.943, -0.009526), (-1.539, 1.943, 0.9199), (-4.443, 1.187, -0.09606), (-4.224, 1.187, 0.4924), (-2.96, 1.615, -0.1553), (-3.406, 1.615, 0.5754), (2.838, 1.187, -0.09778), (2.137, 1.187, 0.3819), (1.961, 1.931, -0.9317), (1.96, 1.931, 0.3324), (4.322, 1.187, -1.041), (4.302, 1.187, -0.0126), (3.134, 1.85, -0.2069), (3.627, 1.85, 0.179), (-0.8935, 0.8341, -1.109), (0.5193, 0.8341, 1.204), (1.969, 0.8341, -1.109), (1.97, 0.8341, 0.4835), (-2.253, 0.8341, -0.1866), (-0.7472, 0.8341, 1.297), (-3.072, 0.8341, -0.1866), (-2.023, 0.8341, 1.179), (-4.446, 0.8341, -0.1866), (-4.2, 0.8341, 0.5614), (2.393, 0.8341, -0.1866), (2.392, 0.8341, 0.4376), (4.308, 0.8341, -0.1866), (4.328, 0.8341, -0.004405), (-0.8935, 0.4873, -1.109), (0.5193, 0.4873, 1.204), (1.969, 0.4873, -1.109), (1.97, 0.4873, 0.4835), (-2.253, 0.4873, -0.1866), (-0.7472, 0.4873, 1.297), (-3.072, 0.4873, -0.1866), (-2.023, 0.4873, 1.179), (-4.446, 0.4873, -0.1866), (-4.2, 0.4873, 0.5614), (2.393, 0.4873, -0.1866), (2.392, 0.4873, 0.4376), (4.308, 0.4873, -0.1866), (4.328, 0.4873, -0.004405), (-0.8935, 0.1066, -1.109), (0.5193, 0.1066, 1.204), (1.969, 0.1066, -1.109), (1.97, 0.1066, 0.4835), (-2.253, 0.1066, -0.1866), (-0.7472, 0.1066, 1.297), (-3.072, 0.1066, -0.1866), (-2.023, 0.1066, 1.179), (-4.446, 0.1066, -0.1866), (-4.2, 0.1066, 0.5614), (2.393, 0.1066, -0.1866), (2.392, 0.1066, 0.4376), (4.308, 0.1066, -0.1866), (4.328, 0.1066, -0.004405), (-0.8935, -0.2826, -1.109), (0.5193, -0.2826, 1.204), (1.969, -0.2826, -1.109), (1.97, -0.2826, 0.4835), (-2.253, -0.2826, -0.1866), (-0.7472, -0.2826, 1.297), (-3.072, -0.2826, -0.1866), (-2.023, -0.2826, 1.179), (-4.446, -0.2826, -0.1866), (-4.2, -0.2826, 0.5614), (2.393, -0.2826, -0.1866), (2.392, -0.2826, 0.4376), (4.308, -0.2826, -0.1866), (4.328, -0.2826, -0.004405), (-0.8935, -0.731, -1.109), (0.5193, -0.731, 1.204), (1.969, -0.731, -1.109), (1.97, -0.731, 0.4835), (-2.253, -0.731, -0.1866), (-0.7472, -0.731, 1.297), (-3.072, -0.731, -0.1866), (-2.023, -0.731, 1.179), (-4.446, -0.731, -0.1866), (-4.2, -0.731, 0.5614), (2.393, -0.731, -0.1866), (2.392, -0.731, 0.4376), (4.308, -0.731, -0.1866), (4.328, -0.731, -0.004405), (-0.8935, -1.103, -1.109), (0.5193, -1.103, 1.204), (1.969, -1.103, -1.109), (1.97, -1.103, 0.4835), (-2.253, -1.103, -0.1866), (-0.7472, -1.103, 1.297), (-3.072, -1.103, -0.1866), (-2.023, -1.103, 1.179), (-4.446, -1.103, -0.1866), (-4.2, -1.103, 0.5614), (2.393, -1.103, -0.1866), (2.392, -1.103, 0.4376), (4.308, -1.103, -0.1866), (4.328, -1.103, -0.004405), (-0.8218, -1.654, -1.05), (0.4918, -1.654, 1.113), (1.84, -1.654, -1.05), (1.841, -1.654, 0.443), (-2.086, -1.654, -0.1283), (-0.6857, -1.654, 1.2), (-2.173, -1.654, -0.1529), (-1.872, -1.654, 1.09), (-4.321, -1.654, -0.1283), (-4.093, -1.654, 0.5154), (2.998, -1.654, 0.08226), (2.233, -1.654, 0.4004), (4.312, -1.654, -1.024), (3.913, -1.654, -0.01062), (-0.9073, -1.89, -1.099), (0.4654, -1.89, 0.99), (1.912, -1.89, -0.9716), (1.913, -1.89, 0.3883), (-1.599, -1.89, -1.099), (-0.7429, -1.89, 1.068), (-2.24, -1.89, -0.04947), (-1.365, -1.89, 0.9688), (-2.994, -1.89, -0.2551), (-3.077, -1.89, 0.4533), (2.265, -1.89, -0.04947), (2.264, -1.89, 0.35), (3.65, -1.89, -0.2649), (3.314, -1.89, -0.01901), (-4.443, 1.187, -0.9928), (-3.253, 1.615, -0.9588), (-4.446, 0.8341, -1.083), (-4.446, 0.4873, -1.083), (-4.446, 0.1066, -1.083), (-4.446, -0.2826, -1.083), (-4.446, -0.731, -1.083), (-4.446, -1.103, -1.083), (-4.321, -1.654, -1.025), (-3.282, -1.89, -0.9462)], [], [(13, 17, 37, 35), (2, 3, 7, 6), (7, 5, 21, 23), (20, 24, 40, 38), (2, 6, 4, 0), (7, 3, 1, 5), (10, 8, 12, 14), (1, 3, 11, 9), (2, 0, 8, 10), (3, 2, 10, 11), (15, 14, 18, 19), (11, 10, 14, 15), (5, 1, 29, 31), (9, 11, 15, 13), (16, 17, 19, 18), (21, 5, 31, 39), (13, 15, 19, 17), (14, 12, 16, 18), (24, 25, 41, 40), (6, 7, 23, 22), (0, 4, 30, 28), (4, 6, 22, 20), (26, 27, 25, 24), (20, 22, 26, 24), (23, 21, 25, 27), (22, 23, 27, 26), (36, 34, 48, 50), (35, 37, 51, 49), (41, 39, 53, 55), (31, 29, 43, 45), (37, 36, 50, 51), (38, 40, 54, 52), (25, 21, 39, 41), (9, 13, 35, 33), (16, 12, 34, 36), (4, 20, 38, 30), (17, 16, 36, 37), (1, 9, 33, 29), (12, 8, 32, 34), (8, 0, 28, 32), (48, 46, 60, 62), (44, 52, 66, 58), (53, 45, 59, 67), (46, 42, 56, 60), (43, 47, 61, 57), (50, 48, 62, 64), (29, 33, 47, 43), (32, 28, 42, 46), (39, 31, 45, 53), (30, 38, 52, 44), (34, 32, 46, 48), (40, 41, 55, 54), (33, 35, 49, 47), (28, 30, 44, 42), (61, 63, 77, 75), (68, 69, 83, 82), (62, 60, 74, 76), (58, 66, 80, 72), (67, 59, 73, 81), (60, 56, 70, 74), (54, 55, 69, 68), (47, 49, 63, 61), (42, 44, 58, 56), (52, 54, 68, 66), (51, 50, 64, 65), (45, 43, 57, 59), (55, 53, 67, 69), (49, 51, 65, 63), (80, 82, 96, 94), (70, 72, 86, 84), (75, 77, 91, 89), (82, 83, 97, 96), (76, 74, 88, 90), (72, 80, 94, 86), (56, 58, 72, 70), (66, 68, 82, 80), (65, 64, 78, 79), (59, 57, 71, 73), (69, 67, 81, 83), (63, 65, 79, 77), (64, 62, 76, 78), (57, 61, 75, 71), (87, 85, 99, 101), (93, 92, 106, 107), (94, 96, 110, 108), (84, 86, 100, 98), (89, 91, 105, 103), (96, 97, 111, 110), (79, 78, 92, 93), (73, 71, 85, 87), (83, 81, 95, 97), (77, 79, 93, 91), (78, 76, 90, 92), (71, 75, 89, 85), (74, 70, 84, 88), (81, 73, 87, 95), (102, 98, 112, 116), (99, 103, 117, 113), (106, 104, 118, 120), (105, 107, 121, 119), (111, 109, 123, 125), (101, 99, 113, 115), (97, 95, 109, 111), (91, 93, 107, 105), (92, 90, 104, 106), (85, 89, 103, 99), (88, 84, 98, 102), (95, 87, 101, 109), (86, 94, 108, 100), (90, 88, 102, 104), (118, 116, 130, 132), (114, 122, 136, 128), (123, 115, 129, 137), (116, 112, 126, 130), (113, 117, 131, 127), (120, 118, 132, 134), (109, 101, 115, 123), (100, 108, 122, 114), (104, 102, 116, 118), (110, 111, 125, 124), (103, 105, 119, 117), (98, 100, 114, 112), (108, 110, 124, 122), (107, 106, 120, 121), (126, 127, 131, 130), (128, 129, 127, 126), (130, 131, 133, 132), (132, 133, 135, 134), (137, 136, 138, 139), (129, 128, 136, 137), (124, 125, 139, 138), (117, 119, 133, 131), (112, 114, 128, 126), (122, 124, 138, 136), (121, 120, 134, 135), (115, 113, 127, 129), (125, 123, 137, 139), (119, 121, 135, 133), (134, 120, 148, 149), (120, 106, 147, 148), (36, 16, 140, 142), (78, 92, 146, 145), (18, 16, 140, 141), (64, 78, 145, 144), (50, 36, 142, 143), (64, 50, 143, 144), (92, 106, 147, 146)])
_uv = me_c__lbremasteredrequiem_pc_nzp_models_vmodels_karambit2.uv_layers.new(name='C:\\lbremasteredrequiem\\pc\\nzp\\models\\VModels\\karambit2')
_uv.uv.foreach_set('vector', [0.3726, 0.7755, 0.1699, 0.7755, 0.1728, 0.7463, 0.3576, 0.7432, 0.001013, 0.001013, 0.1679, 0.1692, 0.1214, 0.2631, 0.0152, 0.2631, 0.4367, 0.9751, 0.384, 0.9764, 0.3772, 0.9463, 0.4397, 0.9463, 0.4242, 0.1062, 0.5677, 0.1062, 0.5293, 0.1712, 0.3805, 0.1234, 0.1699, 0.4748, 0.4324, 0.4748, 0.4434, 0.5266, 0.2348, 0.5263, 0.7393, 0.6588, 0.6345, 0.6588, 0.6291, 0.6068, 0.7472, 0.6068, 0.8787, 0.3645, 0.8161, 0.3751, 0.8161, 0.3155, 0.8782, 0.3456, 0.78, 0.21, 0.7751, 0.2621, 0.6923, 0.2621, 0.6882, 0.1985, 0.4454, 0.5173, 0.5165, 0.4748, 0.5078, 0.599, 0.4454, 0.61, 0.4069, 0.4728, 0.1699, 0.4728, 0.1904, 0.3824, 0.3529, 0.41, 0.1583, 0.4573, 0.07896, 0.5211, 0.02264, 0.5238, 0.001013, 0.4573, 0.7408, 0.1473, 0.576, 0.1473, 0.5697, 0.1295, 0.6688, 0.1062, 0.7287, 0.8883, 0.6106, 0.8883, 0.6095, 0.8571, 0.7418, 0.8571, 0.676, 0.1992, 0.6861, 0.2621, 0.6033, 0.2621, 0.5827, 0.1992, 0.5671, 0.4415, 0.5809, 0.3921, 0.656, 0.3824, 0.6932, 0.4415, 0.9867, 0.5942, 0.9612, 0.6117, 0.9581, 0.578, 0.9867, 0.5584, 0.5432, 0.2641, 0.562, 0.3275, 0.4072, 0.3, 0.3405, 0.2641, 0.6271, 0.612, 0.5764, 0.6588, 0.4454, 0.612, 0.5712, 0.6195, 0.9575, 0.295, 0.9575, 0.379, 0.9286, 0.3797, 0.9287, 0.3648, 0.9079, 0.7968, 0.9079, 0.903, 0.879, 0.9, 0.8789, 0.7968, 0.4534, 0.7288, 0.662, 0.7288, 0.6791, 0.7585, 0.4454, 0.7585, 0.5745, 0.3251, 0.564, 0.2732, 0.5916, 0.2641, 0.6903, 0.3251, 0.5893, 0.6051, 0.539, 0.596, 0.5185, 0.5199, 0.5893, 0.4748, 0.4406, 0.2621, 0.3405, 0.2035, 0.4533, 0.2035, 0.5807, 0.2307, 0.1699, 0.5889, 0.1869, 0.5287, 0.3663, 0.5373, 0.3068, 0.5889, 0.3805, 0.1042, 0.3805, 0.001013, 0.5168, 0.01357, 0.4765, 0.04512, 0.6095, 0.9241, 0.7217, 0.9241, 0.7217, 0.9524, 0.6095, 0.9524, 0.7943, 0.855, 0.6095, 0.855, 0.6095, 0.8267, 0.7943, 0.8267, 0.8684, 0.02933, 0.7063, 0.02933, 0.7063, 0.001013, 0.8684, 0.001013, 0.8761, 0.9185, 0.7438, 0.9185, 0.7438, 0.8902, 0.8761, 0.8902, 0.9656, 0.2837, 0.9656, 0.2195, 0.994, 0.2195, 0.994, 0.2837, 0.3772, 0.8511, 0.5335, 0.8511, 0.5335, 0.8794, 0.3772, 0.8794, 0.3496, 0.8406, 0.1699, 0.8406, 0.1896, 0.8107, 0.3517, 0.8118, 0.2801, 0.9421, 0.1868, 0.9421, 0.1699, 0.9106, 0.2745, 0.9106, 0.001013, 0.8554, 0.1401, 0.8543, 0.1132, 0.8842, 0.001013, 0.8852, 0.7964, 0.7605, 0.9121, 0.7605, 0.8798, 0.7945, 0.7969, 0.7948, 0.9596, 0.3534, 0.9595, 0.3021, 0.9884, 0.295, 0.9884, 0.3593, 0.9497, 0.9515, 0.8571, 0.9515, 0.8495, 0.9205, 0.9532, 0.9205, 0.8366, 0.7968, 0.8768, 0.8408, 0.8414, 0.8461, 0.7964, 0.7968, 0.1823, 0.8426, 0.3067, 0.8455, 0.3041, 0.8762, 0.1699, 0.8762, 0.8855, 0.6588, 0.8855, 0.592, 0.9166, 0.592, 0.9166, 0.6588, 0.8705, 0.001013, 0.9533, 0.001013, 0.9533, 0.03209, 0.8705, 0.03209, 0.9491, 0.292, 0.9145, 0.292, 0.9145, 0.2609, 0.9491, 0.2609, 0.5913, 0.609, 0.5913, 0.4748, 0.6224, 0.4748, 0.6224, 0.609, 0.8475, 0.9516, 0.7438, 0.9516, 0.7438, 0.9205, 0.8475, 0.9205, 0.8291, 0.04823, 0.9413, 0.04823, 0.9413, 0.07931, 0.8291, 0.07931, 0.9669, 0.1345, 0.8633, 0.1345, 0.8633, 0.1062, 0.9669, 0.1062, 0.4057, 0.7731, 0.4057, 0.639, 0.434, 0.639, 0.434, 0.7731, 0.526, 0.976, 0.4914, 0.976, 0.4914, 0.9477, 0.526, 0.9477, 0.403, 0.7432, 0.403, 0.826, 0.3747, 0.826, 0.3747, 0.7432, 0.9593, 0.4492, 0.9593, 0.3824, 0.9876, 0.3824, 0.9876, 0.4492, 0.7537, 0.3053, 0.7537, 0.3203, 0.7254, 0.3203, 0.7254, 0.3053, 0.9619, 0.5066, 0.8573, 0.5066, 0.8573, 0.4783, 0.9619, 0.4783, 0.4089, 0.4445, 0.6426, 0.4445, 0.6426, 0.4728, 0.4089, 0.4728, 0.5959, 0.9456, 0.4914, 0.9456, 0.4914, 0.9139, 0.5959, 0.9139, 0.4387, 0.618, 0.4387, 0.6329, 0.407, 0.6329, 0.407, 0.618, 0.2851, 0.9312, 0.3519, 0.9312, 0.3519, 0.963, 0.2851, 0.963, 0.9417, 0.7968, 0.9417, 0.8797, 0.9099, 0.8797, 0.9099, 0.7968, 0.9487, 0.7923, 0.9141, 0.7923, 0.9141, 0.7605, 0.9487, 0.7605, 0.7492, 0.6068, 0.8833, 0.6068, 0.8833, 0.6385, 0.7492, 0.6385, 0.7234, 0.3053, 0.7234, 0.3203, 0.6923, 0.3203, 0.6923, 0.3053, 0.1056, 0.951, 0.001013, 0.951, 0.001013, 0.92, 0.1056, 0.92, 0.1699, 0.6777, 0.4036, 0.6777, 0.4036, 0.7087, 0.1699, 0.7087, 0.6931, 0.5584, 0.8495, 0.5584, 0.8495, 0.5895, 0.6931, 0.5895, 0.9552, 0.9848, 0.9552, 0.9205, 0.9863, 0.9205, 0.9863, 0.9848, 0.8761, 0.8881, 0.7438, 0.8881, 0.7438, 0.8571, 0.8761, 0.8571, 0.1631, 0.8522, 0.001013, 0.8522, 0.001013, 0.8211, 0.1631, 0.8211, 0.3547, 0.8086, 0.1699, 0.8086, 0.1699, 0.7775, 0.3547, 0.7775, 0.001013, 0.7825, 0.1573, 0.7825, 0.1573, 0.8191, 0.001013, 0.8191, 0.1699, 0.639, 0.4036, 0.639, 0.4036, 0.6756, 0.1699, 0.6756, 0.9086, 0.5473, 0.804, 0.5473, 0.804, 0.5107, 0.9086, 0.5107, 0.4049, 0.618, 0.4049, 0.6329, 0.3683, 0.6329, 0.3683, 0.618, 0.1264, 0.954, 0.1264, 0.8872, 0.163, 0.8872, 0.163, 0.954, 0.3453, 0.8426, 0.3453, 0.9255, 0.3087, 0.9255, 0.3087, 0.8426, 0.4454, 0.6608, 0.6791, 0.6608, 0.6791, 0.6926, 0.4454, 0.6926, 0.6931, 0.4445, 0.8495, 0.4445, 0.8495, 0.4763, 0.6931, 0.4763, 0.9742, 0.9135, 0.9099, 0.9135, 0.9099, 0.8817, 0.9742, 0.8817, 0.8888, 0.1811, 0.7565, 0.1811, 0.7565, 0.1493, 0.8888, 0.1493, 0.8432, 0.7396, 0.6811, 0.7396, 0.6811, 0.7078, 0.8432, 0.7078, 0.7943, 0.7923, 0.6095, 0.7923, 0.6095, 0.7605, 0.7943, 0.7605, 0.6095, 0.8903, 0.7217, 0.8903, 0.7217, 0.922, 0.6095, 0.922, 0.9489, 0.7396, 0.8452, 0.7396, 0.8452, 0.7078, 0.9489, 0.7078, 0.5094, 0.9118, 0.3772, 0.9118, 0.3772, 0.8814, 0.5094, 0.8815, 0.9748, 0.5411, 0.9106, 0.5411, 0.9106, 0.5107, 0.9748, 0.5107, 0.6952, 0.3824, 0.8515, 0.3824, 0.8515, 0.4127, 0.6952, 0.4127, 0.1699, 0.7108, 0.4036, 0.7108, 0.4036, 0.7411, 0.1699, 0.7411, 0.9561, 0.5888, 0.8515, 0.5888, 0.8515, 0.5584, 0.9561, 0.5584, 0.7252, 0.08686, 0.7252, 0.1018, 0.6948, 0.1018, 0.6948, 0.08686, 0.5998, 0.8877, 0.5355, 0.8877, 0.5355, 0.8511, 0.5998, 0.8511, 0.8271, 0.08483, 0.6948, 0.08483, 0.6948, 0.04823, 0.8271, 0.04823, 0.6075, 0.7971, 0.4454, 0.7971, 0.4454, 0.7605, 0.6075, 0.7605, 0.7545, 0.1859, 0.5697, 0.1859, 0.5697, 0.1493, 0.7545, 0.1493, 0.782, 0.1985, 0.8942, 0.1985, 0.8942, 0.2351, 0.782, 0.2351, 0.9166, 0.6974, 0.8129, 0.6974, 0.8129, 0.6608, 0.9166, 0.6608, 0.1291, 0.6599, 0.1291, 0.5258, 0.1657, 0.5258, 0.1657, 0.6599, 0.2754, 0.9441, 0.2754, 0.9787, 0.2388, 0.9787, 0.2388, 0.9441, 0.6446, 0.5805, 0.6456, 0.4464, 0.6911, 0.4445, 0.6911, 0.5722, 0.8141, 0.3751, 0.7104, 0.3751, 0.716, 0.3295, 0.8124, 0.3295, 0.5188, 0.001013, 0.631, 0.001132, 0.7043, 0.0462, 0.5289, 0.0462, 0.3547, 0.637, 0.1699, 0.6362, 0.1775, 0.5909, 0.3649, 0.5909, 0.6928, 0.09395, 0.5307, 0.09357, 0.5188, 0.04824, 0.66, 0.04823, 0.1333, 0.7805, 0.001013, 0.7805, 0.00231, 0.7349, 0.1253, 0.7349, 0.8553, 0.5087, 0.6931, 0.5087, 0.6931, 0.4783, 0.8553, 0.4783, 0.7943, 0.8247, 0.6095, 0.8247, 0.6095, 0.7943, 0.7943, 0.7943, 0.3772, 0.9139, 0.4893, 0.9139, 0.4893, 0.9443, 0.3772, 0.9443, 0.9572, 0.4127, 0.8536, 0.4127, 0.8536, 0.3824, 0.9572, 0.3824, 0.1699, 0.8782, 0.3041, 0.8782, 0.3041, 0.9086, 0.1699, 0.9086, 0.4764, 0.9767, 0.4418, 0.9767, 0.4418, 0.9463, 0.4764, 0.9463, 0.949, 0.6146, 0.949, 0.6974, 0.9186, 0.6974, 0.9186, 0.6146, 0.1699, 0.9441, 0.2368, 0.9441, 0.2368, 0.9745, 0.1699, 0.9745, 0.3539, 0.9245, 0.3545, 0.9171, 0.3751, 0.8288, 0.3751, 0.9292, 0.6923, 0.2641, 0.8245, 0.2641, 0.7743, 0.3033, 0.6957, 0.285, 0.6613, 0.6047, 0.6291, 0.6047, 0.6355, 0.5851, 0.6643, 0.5851, 0.6811, 0.6608, 0.8088, 0.6608, 0.8109, 0.6816, 0.7599, 0.7058, 0.9294, 0.1036, 0.833, 0.1036, 0.8291, 0.08133, 0.928, 0.08177, 0.3805, 0.1732, 0.5559, 0.1732, 0.5527, 0.1947, 0.489, 0.1945, 0.999, 0.2174, 0.9656, 0.2082, 0.968, 0.1619, 0.999, 0.1706, 0.5763, 0.3295, 0.6592, 0.3295, 0.7084, 0.3797, 0.5762, 0.3759, 0.8515, 0.4763, 0.9085, 0.4413, 0.9439, 0.4725, 0.9376, 0.4763, 0.4235, 0.601, 0.4246, 0.6159, 0.3683, 0.6159, 0.3853, 0.5287, 0.7977, 0.5564, 0.6931, 0.5564, 0.7047, 0.5107, 0.802, 0.5107, 0.3405, 0.3295, 0.5742, 0.3295, 0.5636, 0.3747, 0.3464, 0.3747, 0.0832, 0.4524, 0.0832, 0.296, 0.159, 0.2652, 0.1332, 0.403, 0.8807, 0.3797, 0.8807, 0.3155, 0.9263, 0.3231, 0.9266, 0.3789, 0.2264, 0.2035, 0.3385, 0.374, 0.2399, 0.3803, 0.1699, 0.2035, 0.3785, 0.09893, 0.3359, 0.2015, 0.208, 0.2015, 0.1699, 0.001013, 0.08117, 0.2652, 0.08117, 0.4553, 0.03693, 0.4291, 0.001013, 0.3256, 0.4727, 0.3824, 0.5651, 0.4413, 0.4191, 0.4413, 0.4089, 0.384, 0.001013, 0.9179, 0.01191, 0.8872, 0.1244, 0.9081, 0.09183, 0.9179, 0.1369, 0.7729, 0.1369, 0.6619, 0.1657, 0.7372, 0.1656, 0.7698, 0.8612, 0.1062, 0.7803, 0.1431, 0.7428, 0.1062, 0.7768, 0.1077, 0.9357, 0.4384, 0.8385, 0.4384, 0.8788, 0.4148, 0.9301, 0.4165, 0.3843, 0.8295, 0.6016, 0.8288, 0.6075, 0.8491, 0.3772, 0.8491, 0.4677, 0.7991, 0.6075, 0.8103, 0.5247, 0.8268, 0.4103, 0.8268, 0.01435, 0.73, 0.001013, 0.6759, 0.1116, 0.6759, 0.09963, 0.7329, 0.905, 0.2589, 0.782, 0.2589, 0.7845, 0.2372, 0.9125, 0.2396, 0.8365, 0.4376, 0.6952, 0.4376, 0.6983, 0.418, 0.7891, 0.4148, 0.6327, 0.7267, 0.4454, 0.7267, 0.5245, 0.6946, 0.6704, 0.6991, 0.1116, 0.6739, 0.001013, 0.6739, 0.007748, 0.601, 0.09382, 0.6154, 0.8265, 0.3102, 0.8313, 0.2641, 0.9045, 0.2641, 0.8997, 0.3102, 0.9636, 0.2351, 0.9348, 0.2425, 0.9348, 0.1693, 0.9636, 0.1619, 0.9328, 0.2351, 0.8962, 0.2351, 0.8962, 0.1619, 0.9328, 0.1619, 0.1271, 0.599, 0.001013, 0.599, 0.003587, 0.5258, 0.1067, 0.5322, 0.9755, 0.87, 0.9437, 0.87, 0.9437, 0.7968, 0.9755, 0.7968, 0.9837, 0.07422, 0.9553, 0.07422, 0.9553, 0.001013, 0.9837, 0.001013, 0.982, 0.781, 0.9509, 0.781, 0.9509, 0.7078, 0.982, 0.7078, 0.9814, 0.6878, 0.9511, 0.6878, 0.9511, 0.6146, 0.9814, 0.6146])
me_c__lbremasteredrequiem_pc_nzp_models_vmodels_karambit2.materials.append(mat_c__lbremasteredrequiem_pc_nzp_models_vmodels_karambit2)
me_c__lbremasteredrequiem_pc_nzp_models_vmodels_karambit2.use_remesh_preserve_volume = False
me_c__lbremasteredrequiem_pc_nzp_models_vmodels_karambit2.use_remesh_preserve_attributes = False
me_c__lbremasteredrequiem_pc_nzp_models_vmodels_karambit2.use_mirror_vertex_groups = False
me_c__lbremasteredrequiem_pc_nzp_models_vmodels_karambit2.update()

# ---- objects
ob_cylinder_000 = bpy.data.objects.new('Cylinder.000', me_cylinder_002)
ob_cube = bpy.data.objects.new('Cube', me_cube)
ob_c__lbremasteredrequiem_pc_nzp_models_vmodels_karambit2_001 = bpy.data.objects.new('C:\\lbremasteredrequiem\\pc\\nzp\\models\\VModels\\karambit2.001', me_c__lbremasteredrequiem_pc_nzp_models_vmodels_karambit2_001)
ob_cylinder_001 = bpy.data.objects.new('Cylinder.001', me_cylinder_001)
ob_c__lbremasteredrequiem_pc_nzp_models_vmodels_karambit2 = bpy.data.objects.new('C:\\lbremasteredrequiem\\pc\\nzp\\models\\VModels\\karambit2', me_c__lbremasteredrequiem_pc_nzp_models_vmodels_karambit2)

# ---- transforms, parenting, visibility, modifiers, constraints
ob_cylinder_000.location = (-2.454, 0.09107, -0.7644)
ob_cylinder_000.rotation_euler = (1.57, -5.407e-09, 5.411e-09)
ob_cylinder_000.scale = (0.772, 0.772, 0.772)
ob_cylinder_000.lineart.crease_threshold = 0.0
ob_cube.location = (2.577, -0.841, -0.349)
ob_cube.lineart.crease_threshold = 0.0
ob_c__lbremasteredrequiem_pc_nzp_models_vmodels_karambit2_001.location = (0.0, 0.0, 0.0)
ob_c__lbremasteredrequiem_pc_nzp_models_vmodels_karambit2_001.lineart.crease_threshold = 0.0
ob_cylinder_001.location = (2.926, 0.09107, -0.7644)
ob_cylinder_001.rotation_euler = (1.57, -5.407e-09, 5.411e-09)
ob_cylinder_001.scale = (0.772, 0.772, 0.772)
ob_cylinder_001.lineart.crease_threshold = 0.0
ob_c__lbremasteredrequiem_pc_nzp_models_vmodels_karambit2.location = (0.0, 0.0, 0.0)
ob_c__lbremasteredrequiem_pc_nzp_models_vmodels_karambit2.lineart.crease_threshold = 0.0

# ---- collection membership
col_collection_1.objects.link(ob_cylinder_000)
col_collection_1.objects.link(ob_cube)
col_collection_1.objects.link(ob_c__lbremasteredrequiem_pc_nzp_models_vmodels_karambit2_001)
col_collection_1.objects.link(ob_cylinder_001)
col_collection_1.objects.link(ob_c__lbremasteredrequiem_pc_nzp_models_vmodels_karambit2)

# ---- scene / render settings (as saved in the file)
scene.frame_start = 1; scene.frame_end = 250; scene.frame_set(3)
scene.render.engine = 'BLENDER_EEVEE_NEXT'
scene.render.resolution_percentage = 50
scene.render.dither_intensity = 0.0
scene.cycles.use_denoising = False
scene.cycles.samples = 128
scene.cycles.sampling_pattern = 'TABULATED_SOBOL'
scene.cycles.use_adaptive_sampling = False
scene.cycles.use_light_tree = False
scene.cycles.blur_glossy = 0.0
scene.cycles.sample_clamp_indirect = 0.0
scene.view_settings.view_transform = 'Standard'
bpy.context.view_layer.update()

# ---- added for rendering (the .blend has no active camera and no usable light): camera, sun
cam_auto = bpy.data.cameras.new('AutoCamera')
cam_auto.lens = 50.0
cam_auto.sensor_width = 36.0
cam_auto.clip_end = 1000.0
ob_auto_camera = bpy.data.objects.new('AutoCamera', cam_auto)
scene.collection.objects.link(ob_auto_camera)
ob_auto_camera.location = (9.34985, -11.2848, 7.39285)
ob_auto_camera.rotation_euler = (1.09748, -7.21219e-08, 0.694738)
scene.camera = ob_auto_camera
light_auto_sun = bpy.data.lights.new('AutoSun', 'SUN')
light_auto_sun.energy = 3.0
light_auto_sun.angle = 0.0523599
ob_auto_sun = bpy.data.objects.new('AutoSun', light_auto_sun)
scene.collection.objects.link(ob_auto_sun)
ob_auto_sun.rotation_euler = (0.872665, 0.174533, 0.523599)
bpy.context.view_layer.update()
